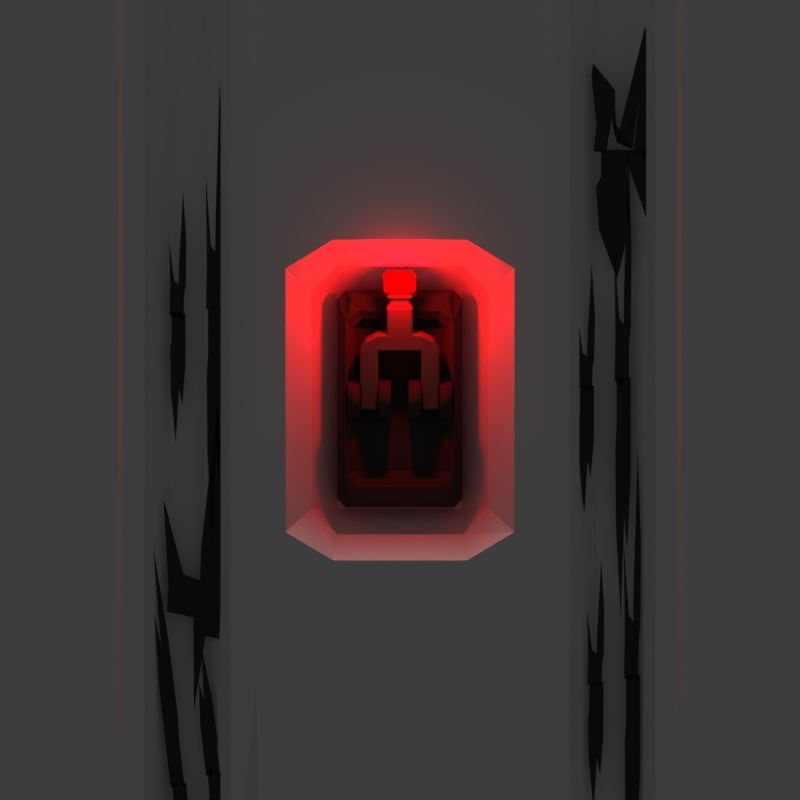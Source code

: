# Source: elevator_wall.blend  (saved by Blender 2.75.0; exported with 4.5.12 LTS)
import bpy
from mathutils import Matrix  # noqa: F401  (used for matrix-valued properties, if any)

bpy.ops.wm.read_factory_settings(use_empty=True)
scene = bpy.context.scene
scene.name = 'Scene'

# ---- collections
col_collection_1 = bpy.data.collections.new('Collection 1'); scene.collection.children.link(col_collection_1)

# ---- materials (node trees are filled in below, after node groups)
mat_material_001 = bpy.data.materials.new('Material.001')
mat_material_001.alpha_threshold = 0.0
mat_material_001.use_transparent_shadow = False
mat_material_001.diffuse_color = (0.0578, 0.0578, 0.0578, 1.0)
mat_material_001.roughness = 0.5
mat_material_001.specular_intensity = 0.0
mat_material_000 = bpy.data.materials.new('Material.000')
mat_material_000.alpha_threshold = 0.0
mat_material_000.use_transparent_shadow = False
mat_material_000.diffuse_color = (0.0578, 0.0578, 0.0578, 1.0)
mat_material_000.roughness = 0.5
mat_material_000.specular_intensity = 0.4526
mat_material_005 = bpy.data.materials.new('Material.005')
mat_material_005.alpha_threshold = 0.0
mat_material_005.use_transparent_shadow = False
mat_material_005.diffuse_color = (0.1734, 0.1268, 0.1039, 1.0)
mat_material_005.roughness = 0.5
mat_material_005.specular_intensity = 0.1105
mat_material = bpy.data.materials.new('Material')
mat_material.alpha_threshold = 0.0
mat_material.use_transparent_shadow = False
mat_material.diffuse_color = (0.8, 0.0, 0.002943, 1.0)
mat_material.roughness = 0.5
mat_material.specular_intensity = 1.0

# ---- material node trees

# ---- world
world_world = bpy.data.worlds.new('World'); scene.world = world_world
world_world.color = (0.05088, 0.05088, 0.05088)
world_world.use_sun_shadow = False
world_world.sun_shadow_jitter_overblur = 0.0
world_world.cycles.sampling_method = 'MANUAL'
world_world.cycles.sample_map_resolution = 256
world_world.light_settings.ao_factor = 0.8

# ---- cameras
cam_camera_001 = bpy.data.cameras.new('Camera.001')
cam_camera_001.type = 'ORTHO'
cam_camera_001.clip_end = 100.0
cam_camera_001.lens = 35.0
cam_camera_001.sensor_width = 32.0
cam_camera_001.sensor_height = 18.0
cam_camera_001.ortho_scale = 9.4
cam_camera_001.display_size = 2.0
cam_camera_001.dof.focus_distance = 0.0
cam_camera_001.dof.aperture_fstop = 128.0
cam_camera_001.dof.aperture_blades = 6

# ---- lights
light_sun = bpy.data.lights.new('Sun', 'SUN')
light_sun.transmission_factor = 0.0
light_sun.angle = 0.1993
light_sun.energy = 1.0
light_sun.shadow_buffer_clip_start = 0.5
light_sun.shadow_soft_size = 0.1
light_sun.shadow_cascade_max_distance = 1000.0
light_sun.cycles.use_multiple_importance_sampling = False
light_point = bpy.data.lights.new('Point', 'POINT')
light_point.color = (1.0, 0.0, 0.002239)
light_point.transmission_factor = 0.0
light_point.energy = 100.0
light_point.shadow_buffer_clip_start = 0.5
light_point.shadow_soft_size = 0.1
light_point.shadow_maximum_resolution = 0.006
light_point.use_absolute_resolution = True
light_point.cycles.use_multiple_importance_sampling = False

# ---- meshes
me_plane_001 = bpy.data.meshes.new('Plane.001')
me_plane_001.from_pydata([(-4.292, 3.784, 3.085), (-3.334, 3.34, 3.085), (-4.292, 4.703, 3.085), (-3.374, 4.703, 3.085), (-4.292, 4.244, 3.085), (-3.877, 3.403, 3.085), (-3.374, 4.244, 3.085), (-3.833, 4.703, 3.085), (-3.818, 4.322, 3.085), (-4.292, 4.014, 3.085), (-3.652, 2.46, 3.085), (-3.374, 4.474, 3.085), (-4.063, 4.703, 3.085), (-4.292, 4.474, 3.085), (-4.068, 3.086, 3.085), (-3.29, 4.073, 3.085), (-3.603, 4.703, 3.085), (-3.603, 4.244, 3.085), (-3.862, 3.711, 3.085), (-3.833, 4.474, 3.085), (-4.157, 3.52, 3.085), (-3.613, 3.613, 3.085), (-3.603, 4.474, 3.085), (-3.234, 6.199, 3.085), (-4.35, 5.925, 3.085), (-3.242, 4.68, 3.085), (-4.155, 4.575, 3.085), (-3.295, 5.137, 3.085), (-3.639, 4.835, 3.085), (-4.208, 5.032, 3.085), (-3.699, 4.628, 3.085), (-3.208, 5.97, 3.085), (-4.135, 6.836, 3.085), (-4.182, 4.803, 3.085), (-3.471, 4.654, 3.085), (-3.269, 4.909, 3.085), (-3.613, 5.742, 3.085), (-4.31, 5.192, 3.085), (-3.927, 4.601, 3.085), (-3.98, 5.058, 3.085), (-3.529, 5.031, 3.085), (-3.92, 4.707, 3.085), (-3.497, 4.882, 3.085), (-3.555, 5.259, 3.085), (-4.042, 5.685, 3.085), (-3.953, 4.83, 3.085), (4.16, -0.8885, 3.085), (3.044, -1.396, 3.085), (4.114, -4.907, 3.085), (3.225, -3.751, 3.085), (4.099, -2.859, 3.085), (3.534, -2.17, 3.085), (3.187, -3.054, 3.085), (3.658, -5.005, 3.085), (3.637, -3.104, 3.085), (4.187, -1.312, 3.085), (3.259, 0.2935, 3.085), (3.213, -3.478, 3.085), (4.126, -3.283, 3.085), (3.084, -2.756, 3.085), (3.454, -3.703, 3.085), (3.415, -3.005, 3.085), (3.866, -3.055, 3.085), (3.554, -2.741, 3.085), (3.669, -3.38, 3.085), (3.897, -3.331, 3.085), (3.839, -2.632, 3.085), (3.352, -1.841, 3.085), (3.441, -3.429, 3.085), (-3.42, -5.418, 3.085), (-3.167, -5.863, 3.085), (-3.42, -4.499, 3.085), (-3.177, -4.499, 3.085), (-3.42, -4.959, 3.085), (-3.31, -5.8, 3.085), (-3.177, -4.959, 3.085), (-3.299, -4.499, 3.085), (-3.295, -4.881, 3.085), (-3.42, -5.189, 3.085), (-3.251, -6.743, 3.085), (-3.177, -4.729, 3.085), (-3.359, -4.499, 3.085), (-3.42, -4.729, 3.085), (-3.361, -6.117, 3.085), (-3.155, -5.13, 3.085), (-3.238, -4.499, 3.085), (-3.238, -4.959, 3.085), (-3.356, -4.881, 3.085), (-3.306, -5.492, 3.085), (-3.299, -4.729, 3.085), (-3.359, -4.729, 3.085), (-3.356, -5.11, 3.085), (-3.241, -5.589, 3.085), (-3.238, -4.729, 3.085), (-3.14, -3.004, 3.085), (-3.435, -3.277, 3.085), (-3.143, -4.522, 3.085), (-3.384, -4.628, 3.085), (-3.156, -4.066, 3.085), (-3.306, -3.695, 3.085), (-3.398, -4.171, 3.085), (-3.263, -4.575, 3.085), (-3.279, -4.198, 3.085), (-3.133, -3.232, 3.085), (-3.379, -2.367, 3.085), (-3.391, -4.399, 3.085), (-3.203, -4.549, 3.085), (-3.149, -4.294, 3.085), (-3.425, -4.011, 3.085), (-3.324, -4.601, 3.085), (-3.337, -4.145, 3.085), (-3.218, -4.172, 3.085), (-3.301, -4.002, 3.085), (-3.27, -4.347, 3.085), (-3.21, -4.32, 3.085), (-3.225, -3.943, 3.085), (-3.354, -3.517, 3.085), (-3.331, -4.373, 3.085), (-4.052, -6.075, 3.085), (-3.799, -6.9, 3.085), (-4.052, -4.37, 3.085), (-3.809, -4.37, 3.085), (-4.052, -5.222, 3.085), (-3.943, -6.782, 3.085), (-3.809, -5.222, 3.085), (-3.931, -4.37, 3.085), (-3.927, -5.077, 3.085), (-4.052, -5.649, 3.085), (-3.883, -8.533, 3.085), (-3.809, -4.796, 3.085), (-3.992, -4.37, 3.085), (-4.052, -4.796, 3.085), (-3.993, -7.372, 3.085), (-3.787, -5.54, 3.085), (-3.87, -4.37, 3.085), (-3.87, -5.222, 3.085), (-3.988, -5.077, 3.085), (-3.939, -6.211, 3.085), (-3.931, -4.796, 3.085), (-3.992, -4.796, 3.085), (-3.988, -5.503, 3.085), (-3.873, -6.392, 3.085), (-3.87, -4.796, 3.085), (-3.773, -1.595, 3.085), (-4.068, -2.102, 3.085), (-3.775, -4.412, 3.085), (-4.02, -4.458, 3.085), (-3.789, -3.565, 3.085), (-3.938, -2.876, 3.085), (-4.03, -3.76, 3.085), (-3.895, -4.51, 3.085), (-3.911, -3.81, 3.085), (-3.766, -2.018, 3.085), (-4.011, -0.4125, 3.085), (-4.023, -4.184, 3.085), (-3.835, -4.461, 3.085), (-3.782, -3.989, 3.085), (-4.057, -3.463, 3.085), (-3.959, -4.409, 3.085), (-3.97, -3.712, 3.085), (-3.85, -3.761, 3.085), (-3.933, -3.447, 3.085), (-3.902, -4.086, 3.085), (-3.842, -4.037, 3.085), (-3.857, -3.338, 3.085), (-3.986, -2.547, 3.085), (-3.963, -4.135, 3.085), (-3.255, -0.2874, 3.085), (-3.002, -0.7321, 3.085), (-3.255, 0.6315, 3.085), (-3.012, 0.6315, 3.085), (-3.255, 0.172, 3.085), (-3.146, -0.6686, 3.085), (-3.012, 0.172, 3.085), (-3.134, 0.6315, 3.085), (-3.13, 0.2502, 3.085), (-3.255, -0.0577, 3.085), (-3.086, -1.612, 3.085), (-3.012, 0.4018, 3.085), (-3.195, 0.6315, 3.085), (-3.255, 0.4018, 3.085), (-3.196, -0.9863, 3.085), (-2.99, 0.0009437, 3.085), (-3.073, 0.6315, 3.085), (-3.073, 0.172, 3.085), (-3.191, 0.2502, 3.085), (-3.142, -0.3607, 3.085), (-3.134, 0.4018, 3.085), (-3.195, 0.4018, 3.085), (-3.191, 0.02049, 3.085), (-3.076, -0.4584, 3.085), (-3.073, 0.4018, 3.085), (-2.976, 2.127, 3.085), (-3.271, 1.854, 3.085), (-2.978, 0.6086, 3.085), (-3.219, 0.5033, 3.085), (-2.992, 1.065, 3.085), (-3.141, 1.436, 3.085), (-3.233, 0.9598, 3.085), (-3.098, 0.556, 3.085), (-3.114, 0.933, 3.085), (-2.969, 1.899, 3.085), (-3.214, 2.764, 3.085), (-3.226, 0.7316, 3.085), (-3.038, 0.5823, 3.085), (-2.985, 0.8368, 3.085), (-3.26, 1.12, 3.085), (-3.159, 0.5297, 3.085), (-3.173, 0.9861, 3.085), (-3.054, 0.9593, 3.085), (-3.136, 1.129, 3.085), (-3.105, 0.7842, 3.085), (-3.045, 0.8105, 3.085), (-3.06, 1.188, 3.085), (-3.189, 1.614, 3.085), (-3.166, 0.7579, 3.085), (-3.888, -0.9439, 3.085), (-3.634, -1.769, 3.085), (-3.888, 0.7614, 3.085), (-3.645, 0.7614, 3.085), (-3.888, -0.09129, 3.085), (-3.778, -1.651, 3.085), (-3.645, -0.09129, 3.085), (-3.766, 0.7614, 3.085), (-3.762, 0.05381, 3.085), (-3.888, -0.5176, 3.085), (-3.718, -3.402, 3.085), (-3.645, 0.335, 3.085), (-3.827, 0.7614, 3.085), (-3.888, 0.335, 3.085), (-3.828, -2.241, 3.085), (-3.623, -0.4088, 3.085), (-3.705, 0.7614, 3.085), (-3.705, -0.09129, 3.085), (-3.823, 0.05381, 3.085), (-3.774, -1.08, 3.085), (-3.766, 0.335, 3.085), (-3.827, 0.335, 3.085), (-3.823, -0.3725, 3.085), (-3.708, -1.261, 3.085), (-3.705, 0.335, 3.085), (-3.608, 3.536, 3.085), (-3.903, 3.029, 3.085), (-3.61, 0.7188, 3.085), (-3.855, 0.6734, 3.085), (-3.624, 1.566, 3.085), (-3.773, 2.255, 3.085), (-3.865, 1.371, 3.085), (-3.731, 0.6212, 3.085), (-3.746, 1.321, 3.085), (-3.601, 3.113, 3.085), (-3.846, 4.718, 3.085), (-3.858, 0.9471, 3.085), (-3.67, 0.67, 3.085), (-3.617, 1.142, 3.085), (-3.892, 1.668, 3.085), (-3.795, 0.7222, 3.085), (-3.805, 1.419, 3.085), (-3.686, 1.37, 3.085), (-3.768, 1.684, 3.085), (-3.738, 1.045, 3.085), (-3.677, 1.094, 3.085), (-3.693, 1.793, 3.085), (-3.821, 2.584, 3.085), (-3.798, 0.9959, 3.085), (3.806, 0.96, 3.085), (4.059, 0.5153, 3.085), (3.806, 1.879, 3.085), (4.049, 1.879, 3.085), (3.806, 1.419, 3.085), (3.915, 0.5788, 3.085), (4.049, 1.419, 3.085), (3.927, 1.879, 3.085), (3.931, 1.498, 3.085), (3.806, 1.19, 3.085), (3.975, -0.3644, 3.085), (4.049, 1.649, 3.085), (3.866, 1.879, 3.085), (3.806, 1.649, 3.085), (3.865, 0.2612, 3.085), (4.07, 1.248, 3.085), (3.988, 1.879, 3.085), (3.988, 1.419, 3.085), (3.87, 1.498, 3.085), (3.919, 0.8867, 3.085), (3.927, 1.649, 3.085), (3.866, 1.649, 3.085), (3.87, 1.268, 3.085), (3.985, 0.789, 3.085), (3.988, 1.649, 3.085), (4.085, 3.374, 3.085), (3.79, 3.101, 3.085), (4.083, 1.856, 3.085), (3.842, 1.751, 3.085), (4.069, 2.312, 3.085), (3.92, 2.684, 3.085), (3.828, 2.207, 3.085), (3.962, 1.803, 3.085), (3.947, 2.18, 3.085), (4.092, 3.146, 3.085), (3.847, 4.011, 3.085), (3.835, 1.979, 3.085), (4.023, 1.83, 3.085), (4.076, 2.084, 3.085), (3.801, 2.368, 3.085), (3.902, 1.777, 3.085), (3.888, 2.234, 3.085), (4.007, 2.207, 3.085), (3.925, 2.376, 3.085), (3.956, 2.032, 3.085), (4.016, 2.058, 3.085), (4.0, 2.435, 3.085), (3.872, 2.861, 3.085), (3.895, 2.005, 3.085), (3.173, 0.3035, 3.085), (3.427, -0.5218, 3.085), (3.173, 2.009, 3.085), (3.416, 2.009, 3.085), (3.173, 1.156, 3.085), (3.283, -0.4039, 3.085), (3.416, 1.156, 3.085), (3.295, 2.009, 3.085), (3.299, 1.301, 3.085), (3.173, 0.7298, 3.085), (3.343, -2.154, 3.085), (3.416, 1.582, 3.085), (3.234, 2.009, 3.085), (3.173, 1.582, 3.085), (3.233, -0.9934, 3.085), (3.438, 0.8386, 3.085), (3.356, 2.009, 3.085), (3.356, 1.156, 3.085), (3.238, 1.301, 3.085), (3.287, 0.1675, 3.085), (3.295, 1.582, 3.085), (3.234, 1.582, 3.085), (3.238, 0.8749, 3.085), (3.353, -0.01385, 3.085), (3.356, 1.582, 3.085), (3.453, 4.784, 3.085), (3.158, 4.277, 3.085), (3.451, 1.966, 3.085), (3.206, 1.921, 3.085), (3.437, 2.813, 3.085), (3.287, 3.502, 3.085), (3.196, 2.618, 3.085), (3.33, 1.869, 3.085), (3.315, 2.568, 3.085), (3.46, 4.36, 3.085), (3.215, 5.966, 3.085), (3.203, 2.195, 3.085), (3.391, 1.917, 3.085), (3.444, 2.39, 3.085), (3.169, 2.916, 3.085), (3.266, 1.97, 3.085), (3.256, 2.667, 3.085), (3.375, 2.617, 3.085), (3.293, 2.932, 3.085), (3.323, 2.292, 3.085), (3.384, 2.341, 3.085), (3.368, 3.041, 3.085), (3.24, 3.831, 3.085), (3.263, 2.243, 3.085), (3.552, -5.207, 3.085), (3.35, -4.737, 3.085), (3.449, -6.12, 3.085), (3.208, -6.093, 3.085), (3.5, -5.664, 3.085), (3.485, -4.816, 3.085), (3.259, -5.637, 3.085), (3.328, -6.107, 3.085), (3.367, -5.727, 3.085), (3.526, -5.435, 3.085), (3.531, -3.872, 3.085), (3.233, -5.865, 3.085), (3.389, -6.114, 3.085), (3.475, -5.892, 3.085), (3.571, -4.506, 3.085), (3.256, -5.464, 3.085), (3.268, -6.1, 3.085), (3.319, -5.643, 3.085), (3.427, -5.734, 3.085), (3.447, -5.122, 3.085), (3.354, -5.878, 3.085), (3.414, -5.885, 3.085), (3.453, -5.506, 3.085), (3.392, -5.017, 3.085), (3.294, -5.872, 3.085), (3.004, -7.575, 3.085), (3.328, -7.336, 3.085), (3.176, -6.067, 3.085), (3.427, -5.989, 3.085), (3.138, -6.522, 3.085), (3.246, -6.907, 3.085), (3.39, -6.444, 3.085), (3.301, -6.028, 3.085), (3.275, -6.404, 3.085), (3.022, -7.347, 3.085), (3.17, -8.235, 3.085), (3.409, -6.217, 3.085), (3.239, -6.047, 3.085), (3.157, -6.294, 3.085), (3.399, -6.607, 3.085), (3.364, -6.008, 3.085), (3.327, -6.463, 3.085), (3.212, -6.424, 3.085), (3.275, -6.601, 3.085), (3.283, -6.255, 3.085), (3.22, -6.275, 3.085), (3.193, -6.651, 3.085), (3.274, -7.089, 3.085), (3.346, -6.236, 3.085), (4.253, -4.625, 3.085), (4.094, -3.777, 3.085), (4.063, -6.32, 3.085), (3.821, -6.293, 3.085), (4.158, -5.473, 3.085), (4.223, -3.91, 3.085), (3.916, -5.446, 3.085), (3.942, -6.306, 3.085), (4.017, -5.603, 3.085), (4.206, -5.049, 3.085), (4.359, -2.164, 3.085), (3.869, -5.869, 3.085), (4.002, -6.313, 3.085), (4.11, -5.896, 3.085), (4.339, -3.33, 3.085), (3.93, -5.128, 3.085), (3.882, -6.3, 3.085), (3.977, -5.452, 3.085), (4.078, -5.61, 3.085), (4.155, -4.478, 3.085), (3.99, -5.883, 3.085), (4.05, -5.89, 3.085), (4.125, -5.186, 3.085), (4.11, -4.29, 3.085), (3.929, -5.876, 3.085), (3.475, -9.046, 3.085), (3.825, -8.575, 3.085), (3.792, -6.247, 3.085), (4.04, -6.229, 3.085), (3.711, -7.09, 3.085), (3.782, -7.792, 3.085), (3.972, -6.923, 3.085), (3.922, -6.163, 3.085), (3.86, -6.86, 3.085), (3.515, -8.625, 3.085), (3.579, -10.25, 3.085), (4.013, -6.501, 3.085), (3.857, -6.205, 3.085), (3.751, -6.668, 3.085), (3.966, -7.222, 3.085), (3.975, -6.271, 3.085), (3.907, -6.965, 3.085), (3.794, -6.902, 3.085), (3.841, -7.224, 3.085), (3.882, -6.585, 3.085), (3.817, -6.627, 3.085), (3.754, -7.324, 3.085), (3.793, -8.124, 3.085), (3.947, -6.543, 3.085)], [(9, 0), (13, 4), (14, 5), (4, 9), (0, 14), (38, 30), (30, 34), (55, 46), (48, 58), (103, 94), (152, 143), (201, 192), (250, 241), (299, 290), (348, 339), (397, 388), (446, 437)], [(22, 16, 3, 11), (21, 17, 6, 15), (20, 12, 7, 19), (13, 2, 12, 20), (10, 21, 15, 1), (5, 18, 21, 10), (18, 8, 17, 21), (17, 22, 11, 6), (8, 19, 22, 17), (19, 7, 16, 22), (45, 38, 26, 33), (44, 39, 29, 37), (27, 35, 42, 40), (35, 25, 34, 42), (36, 43, 41, 28), (23, 31, 43, 36), (31, 27, 40, 43), (32, 44, 37, 24), (28, 41, 44, 32), (39, 45, 33, 29), (68, 60, 49, 57), (67, 61, 52, 59), (66, 62, 54, 63), (62, 65, 64, 54), (50, 58, 65, 62), (55, 50, 62, 66), (56, 67, 59, 47), (51, 63, 67, 56), (63, 54, 61, 67), (61, 68, 57, 52), (54, 64, 68, 61), (64, 53, 60, 68), (93, 85, 72, 80), (92, 86, 75, 84), (91, 87, 77, 88), (90, 81, 76, 89), (87, 90, 89, 77), (73, 82, 90, 87), (82, 71, 81, 90), (83, 91, 88, 74), (69, 78, 91, 83), (78, 73, 87, 91), (79, 92, 84, 70), (74, 88, 92, 79), (88, 77, 86, 92), (86, 93, 80, 75), (77, 89, 93, 86), (89, 76, 85, 93), (117, 109, 97, 105), (116, 110, 100, 108), (115, 111, 102, 112), (114, 106, 101, 113), (111, 114, 113, 102), (98, 107, 114, 111), (107, 96, 106, 114), (103, 98, 111, 115), (104, 116, 108, 95), (99, 112, 116, 104), (112, 102, 110, 116), (110, 117, 105, 100), (102, 113, 117, 110), (113, 101, 109, 117), (142, 134, 121, 129), (141, 135, 124, 133), (140, 136, 126, 137), (139, 130, 125, 138), (136, 139, 138, 126), (122, 131, 139, 136), (131, 120, 130, 139), (132, 140, 137, 123), (118, 127, 140, 132), (127, 122, 136, 140), (128, 141, 133, 119), (123, 137, 141, 128), (137, 126, 135, 141), (135, 142, 129, 124), (126, 138, 142, 135), (138, 125, 134, 142), (166, 158, 146, 154), (165, 159, 149, 157), (164, 160, 151, 161), (163, 155, 150, 162), (160, 163, 162, 151), (147, 156, 163, 160), (156, 145, 155, 163), (152, 147, 160, 164), (153, 165, 157, 144), (148, 161, 165, 153), (161, 151, 159, 165), (159, 166, 154, 149), (151, 162, 166, 159), (162, 150, 158, 166), (191, 183, 170, 178), (190, 184, 173, 182), (189, 185, 175, 186), (188, 179, 174, 187), (185, 188, 187, 175), (171, 180, 188, 185), (180, 169, 179, 188), (181, 189, 186, 172), (167, 176, 189, 181), (176, 171, 185, 189), (177, 190, 182, 168), (172, 186, 190, 177), (186, 175, 184, 190), (184, 191, 178, 173), (175, 187, 191, 184), (187, 174, 183, 191), (215, 207, 195, 203), (214, 208, 198, 206), (213, 209, 200, 210), (212, 204, 199, 211), (209, 212, 211, 200), (196, 205, 212, 209), (205, 194, 204, 212), (201, 196, 209, 213), (202, 214, 206, 193), (197, 210, 214, 202), (210, 200, 208, 214), (208, 215, 203, 198), (200, 211, 215, 208), (211, 199, 207, 215), (240, 232, 219, 227), (239, 233, 222, 231), (238, 234, 224, 235), (237, 228, 223, 236), (234, 237, 236, 224), (220, 229, 237, 234), (229, 218, 228, 237), (230, 238, 235, 221), (216, 225, 238, 230), (225, 220, 234, 238), (226, 239, 231, 217), (221, 235, 239, 226), (235, 224, 233, 239), (233, 240, 227, 222), (224, 236, 240, 233), (236, 223, 232, 240), (264, 256, 244, 252), (263, 257, 247, 255), (262, 258, 249, 259), (261, 253, 248, 260), (258, 261, 260, 249), (245, 254, 261, 258), (254, 243, 253, 261), (250, 245, 258, 262), (251, 263, 255, 242), (246, 259, 263, 251), (259, 249, 257, 263), (257, 264, 252, 247), (249, 260, 264, 257), (260, 248, 256, 264), (289, 281, 268, 276), (288, 282, 271, 280), (287, 283, 273, 284), (286, 277, 272, 285), (283, 286, 285, 273), (269, 278, 286, 283), (278, 267, 277, 286), (279, 287, 284, 270), (265, 274, 287, 279), (274, 269, 283, 287), (275, 288, 280, 266), (270, 284, 288, 275), (284, 273, 282, 288), (282, 289, 276, 271), (273, 285, 289, 282), (285, 272, 281, 289), (313, 305, 293, 301), (312, 306, 296, 304), (311, 307, 298, 308), (310, 302, 297, 309), (307, 310, 309, 298), (294, 303, 310, 307), (303, 292, 302, 310), (299, 294, 307, 311), (300, 312, 304, 291), (295, 308, 312, 300), (308, 298, 306, 312), (306, 313, 301, 296), (298, 309, 313, 306), (309, 297, 305, 313), (338, 330, 317, 325), (337, 331, 320, 329), (336, 332, 322, 333), (335, 326, 321, 334), (332, 335, 334, 322), (318, 327, 335, 332), (327, 316, 326, 335), (328, 336, 333, 319), (314, 323, 336, 328), (323, 318, 332, 336), (324, 337, 329, 315), (319, 333, 337, 324), (333, 322, 331, 337), (331, 338, 325, 320), (322, 334, 338, 331), (334, 321, 330, 338), (362, 354, 342, 350), (361, 355, 345, 353), (360, 356, 347, 357), (359, 351, 346, 358), (356, 359, 358, 347), (343, 352, 359, 356), (352, 341, 351, 359), (348, 343, 356, 360), (349, 361, 353, 340), (344, 357, 361, 349), (357, 347, 355, 361), (355, 362, 350, 345), (347, 358, 362, 355), (358, 346, 354, 362), (387, 379, 366, 374), (386, 380, 369, 378), (385, 381, 371, 382), (384, 375, 370, 383), (381, 384, 383, 371), (367, 376, 384, 381), (376, 365, 375, 384), (377, 385, 382, 368), (363, 372, 385, 377), (372, 367, 381, 385), (373, 386, 378, 364), (368, 382, 386, 373), (382, 371, 380, 386), (380, 387, 374, 369), (371, 383, 387, 380), (383, 370, 379, 387), (411, 403, 391, 399), (410, 404, 394, 402), (409, 405, 396, 406), (408, 400, 395, 407), (405, 408, 407, 396), (392, 401, 408, 405), (401, 390, 400, 408), (397, 392, 405, 409), (398, 410, 402, 389), (393, 406, 410, 398), (406, 396, 404, 410), (404, 411, 399, 394), (396, 407, 411, 404), (407, 395, 403, 411), (436, 428, 415, 423), (435, 429, 418, 427), (434, 430, 420, 431), (433, 424, 419, 432), (430, 433, 432, 420), (416, 425, 433, 430), (425, 414, 424, 433), (426, 434, 431, 417), (412, 421, 434, 426), (421, 416, 430, 434), (422, 435, 427, 413), (417, 431, 435, 422), (431, 420, 429, 435), (429, 436, 423, 418), (420, 432, 436, 429), (432, 419, 428, 436), (460, 452, 440, 448), (459, 453, 443, 451), (458, 454, 445, 455), (457, 449, 444, 456), (454, 457, 456, 445), (441, 450, 457, 454), (450, 439, 449, 457), (446, 441, 454, 458), (447, 459, 451, 438), (442, 455, 459, 447), (455, 445, 453, 459), (453, 460, 448, 443), (445, 456, 460, 453), (456, 444, 452, 460)])
me_plane_001.materials.append(mat_material_001)
me_plane_001.use_remesh_preserve_volume = False
me_plane_001.use_remesh_preserve_attributes = False
me_plane_001.use_mirror_vertex_groups = False
me_plane_001.update()
me_cube_004 = bpy.data.meshes.new('Cube.004')
me_cube_004.from_pydata([(-2.0, -1.0, -6.527), (-2.0, -1.0, 6.527), (-2.0, 1.0, -6.527), (-2.0, 1.0, 6.527), (2.0, -1.0, -6.527), (2.0, -1.0, 6.527), (2.0, 1.0, -6.527), (2.0, 1.0, 6.527), (-3.0, -1.0, -6.527), (-3.0, -1.0, 6.527), (-3.0, 1.0, 6.527), (-3.0, 1.0, -6.527), (3.0, 1.0, 6.527), (3.0, 1.0, -6.527), (3.0, -1.0, 6.527), (3.0, -1.0, -6.527), (5.0, 1.0, 6.527), (5.0, 1.0, -6.527), (5.0, -1.0, 6.527), (5.0, -1.0, -6.527), (-5.134, -1.0, -6.527), (-5.134, -1.0, 6.527), (-5.134, 1.0, 6.527), (-5.134, 1.0, -6.527), (-2.0, -2.064, -6.527), (-2.0, -2.064, 6.527), (2.0, -2.064, 6.527), (2.0, -2.064, -6.527), (-3.0, -2.064, -6.527), (-3.0, -2.064, 6.527), (3.0, -2.064, 6.527), (3.0, -2.064, -6.527), (5.0, -2.064, 6.527), (5.0, -2.064, -6.527), (-5.134, -2.064, -6.527), (-5.134, -2.064, 6.527), (-1.038, -2.064, -1.578), (-1.038, -2.064, 1.578), (1.038, -2.064, 1.578), (1.038, -2.064, -1.578), (-1.038, -1.098, -1.578), (-1.038, -1.098, 1.578), (1.038, -1.098, 1.578), (1.038, -1.098, -1.578)], [], [(2, 0, 8, 11), (3, 7, 6, 2), (6, 7, 12, 13), (18, 14, 30, 32), (0, 2, 6, 4), (5, 7, 3, 1), (11, 8, 20, 23), (1, 3, 10, 9), (3, 2, 11, 10), (0, 1, 9, 8), (15, 13, 17, 19), (5, 4, 15, 14), (4, 6, 13, 15), (7, 5, 14, 12), (16, 18, 19, 17), (12, 14, 18, 16), (5, 1, 25, 26), (13, 12, 16, 17), (21, 22, 23, 20), (9, 10, 22, 21), (10, 11, 23, 22), (19, 18, 32, 33), (26, 25, 37, 38), (30, 31, 33, 32), (28, 29, 35, 34), (1, 0, 24, 25), (0, 4, 27, 24), (4, 5, 26, 27), (14, 15, 31, 30), (8, 9, 29, 28), (21, 20, 34, 35), (9, 21, 35, 29), (15, 19, 33, 31), (20, 8, 28, 34), (38, 37, 41, 42), (25, 24, 36, 37), (24, 27, 39, 36), (27, 26, 38, 39), (42, 41, 40, 43), (37, 36, 40, 41), (36, 39, 43, 40), (39, 38, 42, 43)])
me_cube_004.use_remesh_preserve_volume = False
me_cube_004.use_remesh_preserve_attributes = False
me_cube_004.use_mirror_vertex_groups = False
me_cube_004.update()
me_cube_014 = bpy.data.meshes.new('Cube.014')
me_cube_014.from_pydata([(3.066, -0.7349, -1.275), (3.066, -0.7349, 1.275), (3.066, 0.7349, -1.275), (3.066, 0.7349, 1.275), (4.536, -0.7349, -1.275), (4.536, -0.7349, 1.275), (4.536, 0.7349, -1.275), (4.536, 0.7349, 1.275), (3.262, -0.7349, -0.9358), (3.262, -0.7349, 0.9358), (4.34, -0.7349, 0.9358), (4.34, -0.7349, -0.9358), (3.262, -0.4608, -0.9358), (3.262, -0.4608, 0.9358), (4.34, -0.4608, 0.9358), (4.34, -0.4608, -0.9358)], [], [(1, 3, 2, 0), (3, 7, 6, 2), (7, 5, 4, 6), (5, 1, 9, 10), (0, 2, 6, 4), (5, 7, 3, 1), (8, 11, 15, 12), (4, 5, 10, 11), (1, 0, 8, 9), (0, 4, 11, 8), (14, 13, 12, 15), (11, 10, 14, 15), (10, 9, 13, 14), (9, 8, 12, 13)])
me_cube_014.materials.append(mat_material_000)
me_cube_014.use_remesh_preserve_volume = False
me_cube_014.use_remesh_preserve_attributes = False
me_cube_014.use_mirror_vertex_groups = False
me_cube_014.update()
me_cube_015 = bpy.data.meshes.new('Cube.015')
me_cube_015.from_pydata([(-0.4657, -0.1057, -0.1057), (-0.4657, -0.1057, 0.1057), (-0.4657, 0.1057, -0.1057), (-0.4657, 0.1057, 0.1057), (-0.2543, -0.1057, -0.1057), (-0.2543, -0.1057, 0.1057), (-0.2543, 0.1057, -0.1057), (-0.2543, 0.1057, 0.1057), (-0.4657, -0.1057, 0.6057), (-0.4657, 0.1057, 0.6057), (-0.2543, 0.1057, 0.6057), (-0.2543, -0.1057, 0.6057), (-0.3999, -0.1057, 0.7277), (-0.3999, 0.1057, 0.7277), (-0.2543, 0.1057, 0.8057), (-0.2543, -0.1057, 0.8057), (-0.1543, 0.1057, 0.6057), (-0.1543, -0.1057, 0.6057), (-0.1543, 0.1057, 0.8057), (-0.1543, -0.1057, 0.8057), (-0.1543, 0.1057, 1.4), (-0.1543, -0.1057, 1.4), (-0.1543, 0.1057, 1.137), (-0.1543, 0.1057, 1.242), (-0.1543, -0.1057, 1.137), (-0.1543, -0.1057, 1.242), (-0.1223, 0.0719, 1.154), (-0.1223, 0.0719, 1.225), (-0.1223, -0.0719, 1.154), (-0.1223, -0.0719, 1.225), (0.4657, -0.1057, -0.1057), (0.4657, -0.1057, 0.1057), (0.4657, 0.1057, -0.1057), (0.4657, 0.1057, 0.1057), (0.2543, -0.1057, -0.1057), (0.2543, -0.1057, 0.1057), (0.2543, 0.1057, -0.1057), (0.2543, 0.1057, 0.1057), (0.4657, -0.1057, 0.6057), (0.4657, 0.1057, 0.6057), (0.2543, 0.1057, 0.6057), (0.2543, -0.1057, 0.6057), (0.3999, -0.1057, 0.7277), (0.3999, 0.1057, 0.7277), (0.2543, 0.1057, 0.8057), (0.2543, -0.1057, 0.8057), (0.1543, 0.1057, 0.6057), (0.1543, -0.1057, 0.6057), (0.1543, 0.1057, 0.8057), (0.1543, -0.1057, 0.8057), (0.0, 0.1057, 0.6057), (0.0, -0.1057, 0.6057), (0.0, 0.1057, 0.8057), (0.0, -0.1057, 0.8057), (0.1543, 0.1057, 1.4), (0.1543, -0.1057, 1.4), (0.0, 0.1057, 1.4), (0.0, -0.1057, 1.4), (0.1543, 0.1057, 1.137), (0.1543, 0.1057, 1.242), (0.0, 0.1057, 1.242), (0.0, 0.1057, 1.137), (0.1543, -0.1057, 1.137), (0.1543, -0.1057, 1.242), (0.0, -0.1057, 1.137), (0.0, -0.1057, 1.242), (0.1223, 0.0719, 1.154), (0.1223, 0.0719, 1.225), (0.0, 0.0719, 1.225), (0.0, 0.0719, 1.154), (0.1223, -0.0719, 1.154), (0.1223, -0.0719, 1.225), (0.0, -0.0719, 1.154), (0.0, -0.0719, 1.225)], [], [(1, 3, 2, 0), (3, 7, 6, 2), (7, 5, 4, 6), (5, 1, 0, 4), (0, 2, 6, 4), (5, 7, 10, 11), (10, 9, 13, 14), (3, 1, 8, 9), (1, 5, 11, 8), (7, 3, 9, 10), (15, 14, 13, 12), (14, 15, 19, 18), (9, 8, 12, 13), (8, 11, 15, 12), (19, 17, 51, 53), (11, 10, 16, 17), (10, 14, 18, 16), (15, 11, 17, 19), (60, 23, 20, 56), (16, 18, 52, 50), (17, 16, 50, 51), (20, 21, 57, 56), (23, 25, 21, 20), (25, 65, 57, 21), (61, 22, 26, 69), (19, 53, 64, 24), (18, 19, 24, 22), (65, 25, 29, 73), (52, 18, 22, 61), (25, 23, 27, 29), (28, 72, 73, 29), (26, 28, 29, 27), (69, 26, 27, 68), (22, 24, 28, 26), (24, 64, 72, 28), (23, 60, 68, 27), (31, 30, 32, 33), (33, 32, 36, 37), (37, 36, 34, 35), (35, 34, 30, 31), (30, 34, 36, 32), (35, 41, 40, 37), (40, 44, 43, 39), (33, 39, 38, 31), (31, 38, 41, 35), (37, 40, 39, 33), (45, 42, 43, 44), (44, 48, 49, 45), (39, 43, 42, 38), (38, 42, 45, 41), (49, 53, 51, 47), (41, 47, 46, 40), (40, 46, 48, 44), (45, 49, 47, 41), (60, 56, 54, 59), (46, 50, 52, 48), (47, 51, 50, 46), (54, 56, 57, 55), (59, 54, 55, 63), (63, 55, 57, 65), (61, 69, 66, 58), (49, 62, 64, 53), (48, 58, 62, 49), (65, 73, 71, 63), (52, 61, 58, 48), (63, 71, 67, 59), (70, 71, 73, 72), (66, 67, 71, 70), (69, 68, 67, 66), (58, 66, 70, 62), (62, 70, 72, 64), (64, 72, 69, 61), (59, 67, 68, 60)])
me_cube_015.materials.append(mat_material_005)
me_cube_015.use_remesh_preserve_volume = False
me_cube_015.use_remesh_preserve_attributes = False
me_cube_015.use_mirror_vertex_groups = False
me_cube_015.update()
me_cube_016 = bpy.data.meshes.new('Cube.016')
me_cube_016.from_pydata([(-0.2491, -0.6607, -0.2374), (-0.2491, -0.6607, 0.2374), (-0.2491, -0.1859, -0.2374), (-0.2491, -0.1859, 0.2374), (-0.104, -0.6607, -0.2374), (-0.104, -0.6607, 0.2374), (-0.104, -0.1859, -0.2374), (-0.104, -0.1859, 0.2374), (-0.2491, -0.8245, -0.1043), (-0.2491, -0.8245, 0.1043), (-0.104, -0.8245, 0.1043), (-0.104, -0.8245, -0.1043), (-0.6157, -0.6607, -0.2374), (-0.6157, -0.6607, 0.2374), (-0.6157, -0.1859, -0.2374), (-0.6157, -0.1859, 0.2374), (-0.4706, -0.6607, -0.2374), (-0.4706, -0.6607, 0.2374), (-0.4706, -0.1859, -0.2374), (-0.4706, -0.1859, 0.2374), (-0.6157, -0.8245, -0.1043), (-0.6157, -0.8245, 0.1043), (-0.4706, -0.8245, 0.1043), (-0.4706, -0.8245, -0.1043)], [], [(1, 3, 2, 0), (3, 7, 6, 2), (7, 5, 4, 6), (4, 5, 10, 11), (0, 2, 6, 4), (5, 7, 3, 1), (10, 9, 8, 11), (1, 0, 8, 9), (0, 4, 11, 8), (5, 1, 9, 10), (13, 15, 14, 12), (15, 19, 18, 14), (19, 17, 16, 18), (16, 17, 22, 23), (12, 14, 18, 16), (17, 19, 15, 13), (22, 21, 20, 23), (13, 12, 20, 21), (12, 16, 23, 20), (17, 13, 21, 22)])
me_cube_016.polygons.foreach_set('use_smooth', [True] * 20)
me_cube_016.materials.append(mat_material_000)
me_cube_016.use_remesh_preserve_volume = False
me_cube_016.use_remesh_preserve_attributes = False
me_cube_016.use_mirror_vertex_groups = False
me_cube_016.update()
me_cube_017 = bpy.data.meshes.new('Cube.017')
me_cube_017.from_pydata([(-0.1896, -0.1377, 1.273), (-0.1896, -0.1377, 1.545), (-0.1896, 0.1377, 1.273), (-0.1896, 0.1377, 1.545), (0.1896, -0.1377, 1.273), (0.1896, -0.1377, 1.545), (0.1896, 0.1377, 1.273), (0.1896, 0.1377, 1.545)], [], [(1, 3, 2, 0), (3, 7, 6, 2), (7, 5, 4, 6), (5, 1, 0, 4), (0, 2, 6, 4), (5, 7, 3, 1)])
me_cube_017.materials.append(mat_material)
me_cube_017.use_remesh_preserve_volume = False
me_cube_017.use_remesh_preserve_attributes = False
me_cube_017.use_mirror_vertex_groups = False
me_cube_017.update()

# ---- objects
ob_plane = bpy.data.objects.new('Plane', me_plane_001)
ob_cube = bpy.data.objects.new('Cube', me_cube_004)
ob_sun = bpy.data.objects.new('Sun', light_sun)
ob_camera = bpy.data.objects.new('Camera', cam_camera_001)
ob_cube_005 = bpy.data.objects.new('Cube.005', me_cube_014)
ob_cube_006 = bpy.data.objects.new('Cube.006', me_cube_015)
ob_cube_007 = bpy.data.objects.new('Cube.007', me_cube_016)
ob_cube_008 = bpy.data.objects.new('Cube.008', me_cube_017)
ob_point = bpy.data.objects.new('Point', light_point)

# ---- transforms, parenting, visibility, modifiers, constraints
ob_plane.location = (0.06668, -3.296, -0.2556)
ob_plane.rotation_euler = (-1.571, 3.142, 7.912e-15)
ob_plane.scale = (0.6799, 0.6799, 0.6799)
ob_plane.lineart.crease_threshold = 0.0
ob_cube.location = (0.0, 0.0, 0.0)
ob_cube.lineart.crease_threshold = 0.0
_m = ob_cube.modifiers.new('Bevel', 'BEVEL')
_m.width = 0.306
_m.width_pct = 0.306
_m.limit_method = 'NONE'
_m.spread = 0.0
ob_sun.location = (3.091e-13, -2.132e-14, 14.0)
ob_sun.rotation_euler = (6.682e-08, 1.266e-07, 6.72)
ob_sun.lineart.crease_threshold = 0.0
ob_camera.location = (0.0, -10.0, 0.0)
ob_camera.rotation_euler = (1.571, -0.0, -0.0)
ob_camera.lineart.crease_threshold = 0.0
ob_cube_005.location = (-3.803, -0.8096, 0.01543)
ob_cube_005.lineart.crease_threshold = 0.0
_m = ob_cube_005.modifiers.new('Bevel', 'BEVEL')
_m.width = 0.205
_m.width_pct = 0.205
_m.limit_method = 'NONE'
_m.spread = 0.0
ob_cube_006.location = (-0.002586, -1.41, 0.01543)
ob_cube_006.rotation_euler = (0.2618, 6.617e-24, -1.323e-23)
ob_cube_006.lineart.crease_threshold = 0.0
_m = ob_cube_006.modifiers.new('Bevel', 'BEVEL')
_m.limit_method = 'NONE'
_m.spread = 0.0
ob_cube_007.location = (-0.002586, -0.8096, 0.01543)
ob_cube_007.lineart.crease_threshold = 0.0
_m = ob_cube_007.modifiers.new('Mirror', 'MIRROR')
ob_cube_008.location = (-0.002586, -1.41, 0.01543)
ob_cube_008.rotation_euler = (0.2618, 6.617e-24, -1.323e-23)
ob_cube_008.lineart.crease_threshold = 0.0
_m = ob_cube_008.modifiers.new('Bevel', 'BEVEL')
_m.width = 0.056
_m.width_pct = 0.056
_m.limit_method = 'NONE'
_m.spread = 0.0
ob_point.location = (-0.002586, -2.061, 1.415)
ob_point.lineart.crease_threshold = 0.0

# ---- collection membership
col_collection_1.objects.link(ob_plane)
col_collection_1.objects.link(ob_cube)
col_collection_1.objects.link(ob_sun)
col_collection_1.objects.link(ob_camera)
col_collection_1.objects.link(ob_cube_005)
col_collection_1.objects.link(ob_cube_006)
col_collection_1.objects.link(ob_cube_007)
col_collection_1.objects.link(ob_cube_008)
col_collection_1.objects.link(ob_point)

# ---- scene / render settings (as saved in the file)
scene.camera = ob_camera
scene.frame_start = 1; scene.frame_end = 250; scene.frame_set(1)
scene.render.engine = 'BLENDER_EEVEE_NEXT'
scene.render.resolution_x = 128
scene.render.resolution_y = 128
scene.render.dither_intensity = 0.0
scene.render.film_transparent = True
scene.cycles.use_denoising = False
scene.cycles.samples = 10
scene.cycles.sampling_pattern = 'TABULATED_SOBOL'
scene.cycles.light_sampling_threshold = 0.0
scene.cycles.use_adaptive_sampling = False
scene.cycles.use_light_tree = False
scene.cycles.blur_glossy = 0.0
scene.cycles.pixel_filter_type = 'GAUSSIAN'
scene.cycles.sample_clamp_indirect = 0.0
scene.view_settings.view_transform = 'Standard'
bpy.context.view_layer.update()
